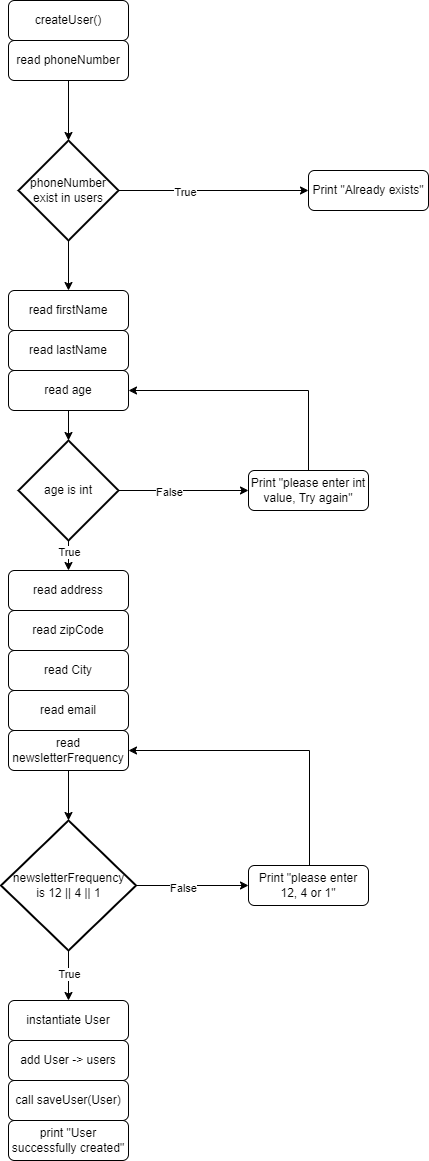

The diagram above was exported from draw.io. Its source (the exported page's mxGraphModel, read from the mxfile embedded in the PNG):
<mxGraphModel dx="1098" dy="2157" grid="1" gridSize="10" guides="1" tooltips="1" connect="1" arrows="1" fold="1" page="1" pageScale="1" pageWidth="827" pageHeight="1169" math="0" shadow="0">
  <root>
    <mxCell id="WIyWlLk6GJQsqaUBKTNV-0" />
    <mxCell id="WIyWlLk6GJQsqaUBKTNV-1" parent="WIyWlLk6GJQsqaUBKTNV-0" />
    <mxCell id="WIyWlLk6GJQsqaUBKTNV-3" value="createUser()" style="rounded=1;whiteSpace=wrap;html=1;fontSize=12;glass=0;strokeWidth=1;shadow=0;" parent="WIyWlLk6GJQsqaUBKTNV-1" vertex="1">
      <mxGeometry x="160" y="-50" width="120" height="40" as="geometry" />
    </mxCell>
    <mxCell id="tuIsLnyiJlI8DmKdW_5I-0" value="read phoneNumber" style="rounded=1;whiteSpace=wrap;html=1;fontSize=12;glass=0;strokeWidth=1;shadow=0;" vertex="1" parent="WIyWlLk6GJQsqaUBKTNV-1">
      <mxGeometry x="160" y="-10" width="120" height="40" as="geometry" />
    </mxCell>
    <mxCell id="tuIsLnyiJlI8DmKdW_5I-3" style="edgeStyle=orthogonalEdgeStyle;rounded=0;orthogonalLoop=1;jettySize=auto;html=1;entryX=0;entryY=0.5;entryDx=0;entryDy=0;" edge="1" parent="WIyWlLk6GJQsqaUBKTNV-1" source="tuIsLnyiJlI8DmKdW_5I-1" target="tuIsLnyiJlI8DmKdW_5I-5">
      <mxGeometry relative="1" as="geometry">
        <mxPoint x="410" y="140" as="targetPoint" />
      </mxGeometry>
    </mxCell>
    <mxCell id="tuIsLnyiJlI8DmKdW_5I-4" value="True" style="edgeLabel;html=1;align=center;verticalAlign=middle;resizable=0;points=[];" vertex="1" connectable="0" parent="tuIsLnyiJlI8DmKdW_5I-3">
      <mxGeometry x="-0.3025" y="-1" relative="1" as="geometry">
        <mxPoint as="offset" />
      </mxGeometry>
    </mxCell>
    <mxCell id="tuIsLnyiJlI8DmKdW_5I-25" style="edgeStyle=orthogonalEdgeStyle;rounded=0;orthogonalLoop=1;jettySize=auto;html=1;entryX=0.5;entryY=0;entryDx=0;entryDy=0;" edge="1" parent="WIyWlLk6GJQsqaUBKTNV-1" source="tuIsLnyiJlI8DmKdW_5I-1" target="tuIsLnyiJlI8DmKdW_5I-6">
      <mxGeometry relative="1" as="geometry" />
    </mxCell>
    <mxCell id="tuIsLnyiJlI8DmKdW_5I-1" value="phoneNumber exist in users" style="strokeWidth=2;html=1;shape=mxgraph.flowchart.decision;whiteSpace=wrap;" vertex="1" parent="WIyWlLk6GJQsqaUBKTNV-1">
      <mxGeometry x="170" y="90" width="100" height="100" as="geometry" />
    </mxCell>
    <mxCell id="tuIsLnyiJlI8DmKdW_5I-2" style="edgeStyle=orthogonalEdgeStyle;rounded=0;orthogonalLoop=1;jettySize=auto;html=1;entryX=0.5;entryY=0;entryDx=0;entryDy=0;entryPerimeter=0;" edge="1" parent="WIyWlLk6GJQsqaUBKTNV-1" source="tuIsLnyiJlI8DmKdW_5I-0" target="tuIsLnyiJlI8DmKdW_5I-1">
      <mxGeometry relative="1" as="geometry" />
    </mxCell>
    <mxCell id="tuIsLnyiJlI8DmKdW_5I-5" value="Print &quot;Already exists&quot;" style="rounded=1;whiteSpace=wrap;html=1;fontSize=12;glass=0;strokeWidth=1;shadow=0;" vertex="1" parent="WIyWlLk6GJQsqaUBKTNV-1">
      <mxGeometry x="460" y="120" width="120" height="40" as="geometry" />
    </mxCell>
    <mxCell id="tuIsLnyiJlI8DmKdW_5I-6" value="read firstName" style="rounded=1;whiteSpace=wrap;html=1;fontSize=12;glass=0;strokeWidth=1;shadow=0;" vertex="1" parent="WIyWlLk6GJQsqaUBKTNV-1">
      <mxGeometry x="160" y="240" width="120" height="40" as="geometry" />
    </mxCell>
    <mxCell id="tuIsLnyiJlI8DmKdW_5I-7" value="read lastName" style="rounded=1;whiteSpace=wrap;html=1;fontSize=12;glass=0;strokeWidth=1;shadow=0;" vertex="1" parent="WIyWlLk6GJQsqaUBKTNV-1">
      <mxGeometry x="160" y="280" width="120" height="40" as="geometry" />
    </mxCell>
    <mxCell id="tuIsLnyiJlI8DmKdW_5I-16" style="edgeStyle=orthogonalEdgeStyle;rounded=0;orthogonalLoop=1;jettySize=auto;html=1;" edge="1" parent="WIyWlLk6GJQsqaUBKTNV-1" source="tuIsLnyiJlI8DmKdW_5I-10" target="tuIsLnyiJlI8DmKdW_5I-11">
      <mxGeometry relative="1" as="geometry" />
    </mxCell>
    <mxCell id="tuIsLnyiJlI8DmKdW_5I-10" value="read age" style="rounded=1;whiteSpace=wrap;html=1;fontSize=12;glass=0;strokeWidth=1;shadow=0;" vertex="1" parent="WIyWlLk6GJQsqaUBKTNV-1">
      <mxGeometry x="160" y="320" width="120" height="40" as="geometry" />
    </mxCell>
    <mxCell id="tuIsLnyiJlI8DmKdW_5I-13" style="edgeStyle=orthogonalEdgeStyle;rounded=0;orthogonalLoop=1;jettySize=auto;html=1;entryX=0;entryY=0.5;entryDx=0;entryDy=0;" edge="1" parent="WIyWlLk6GJQsqaUBKTNV-1" source="tuIsLnyiJlI8DmKdW_5I-11" target="tuIsLnyiJlI8DmKdW_5I-12">
      <mxGeometry relative="1" as="geometry" />
    </mxCell>
    <mxCell id="tuIsLnyiJlI8DmKdW_5I-14" value="False" style="edgeLabel;html=1;align=center;verticalAlign=middle;resizable=0;points=[];" vertex="1" connectable="0" parent="tuIsLnyiJlI8DmKdW_5I-13">
      <mxGeometry x="-0.2308" y="-1" relative="1" as="geometry">
        <mxPoint as="offset" />
      </mxGeometry>
    </mxCell>
    <mxCell id="tuIsLnyiJlI8DmKdW_5I-22" style="edgeStyle=orthogonalEdgeStyle;rounded=0;orthogonalLoop=1;jettySize=auto;html=1;entryX=0.5;entryY=0;entryDx=0;entryDy=0;" edge="1" parent="WIyWlLk6GJQsqaUBKTNV-1" source="tuIsLnyiJlI8DmKdW_5I-11" target="tuIsLnyiJlI8DmKdW_5I-17">
      <mxGeometry relative="1" as="geometry" />
    </mxCell>
    <mxCell id="tuIsLnyiJlI8DmKdW_5I-37" value="True" style="edgeLabel;html=1;align=center;verticalAlign=middle;resizable=0;points=[];" vertex="1" connectable="0" parent="tuIsLnyiJlI8DmKdW_5I-22">
      <mxGeometry x="0.24" relative="1" as="geometry">
        <mxPoint as="offset" />
      </mxGeometry>
    </mxCell>
    <mxCell id="tuIsLnyiJlI8DmKdW_5I-11" value="age is int" style="strokeWidth=2;html=1;shape=mxgraph.flowchart.decision;whiteSpace=wrap;" vertex="1" parent="WIyWlLk6GJQsqaUBKTNV-1">
      <mxGeometry x="170" y="390" width="100" height="100" as="geometry" />
    </mxCell>
    <mxCell id="tuIsLnyiJlI8DmKdW_5I-15" style="edgeStyle=orthogonalEdgeStyle;rounded=0;orthogonalLoop=1;jettySize=auto;html=1;entryX=1;entryY=0.5;entryDx=0;entryDy=0;" edge="1" parent="WIyWlLk6GJQsqaUBKTNV-1" source="tuIsLnyiJlI8DmKdW_5I-12" target="tuIsLnyiJlI8DmKdW_5I-10">
      <mxGeometry relative="1" as="geometry">
        <mxPoint x="460" y="360" as="targetPoint" />
        <Array as="points">
          <mxPoint x="460" y="340" />
        </Array>
      </mxGeometry>
    </mxCell>
    <mxCell id="tuIsLnyiJlI8DmKdW_5I-12" value="Print &quot;please enter int value, Try again&quot;" style="rounded=1;whiteSpace=wrap;html=1;fontSize=12;glass=0;strokeWidth=1;shadow=0;" vertex="1" parent="WIyWlLk6GJQsqaUBKTNV-1">
      <mxGeometry x="400" y="420" width="120" height="40" as="geometry" />
    </mxCell>
    <mxCell id="tuIsLnyiJlI8DmKdW_5I-17" value="read address" style="rounded=1;whiteSpace=wrap;html=1;fontSize=12;glass=0;strokeWidth=1;shadow=0;" vertex="1" parent="WIyWlLk6GJQsqaUBKTNV-1">
      <mxGeometry x="160" y="520" width="120" height="40" as="geometry" />
    </mxCell>
    <mxCell id="tuIsLnyiJlI8DmKdW_5I-18" value="read zipCode" style="rounded=1;whiteSpace=wrap;html=1;fontSize=12;glass=0;strokeWidth=1;shadow=0;" vertex="1" parent="WIyWlLk6GJQsqaUBKTNV-1">
      <mxGeometry x="160" y="560" width="120" height="40" as="geometry" />
    </mxCell>
    <mxCell id="tuIsLnyiJlI8DmKdW_5I-19" value="read City" style="rounded=1;whiteSpace=wrap;html=1;fontSize=12;glass=0;strokeWidth=1;shadow=0;" vertex="1" parent="WIyWlLk6GJQsqaUBKTNV-1">
      <mxGeometry x="160" y="600" width="120" height="40" as="geometry" />
    </mxCell>
    <mxCell id="tuIsLnyiJlI8DmKdW_5I-20" value="read email" style="rounded=1;whiteSpace=wrap;html=1;fontSize=12;glass=0;strokeWidth=1;shadow=0;" vertex="1" parent="WIyWlLk6GJQsqaUBKTNV-1">
      <mxGeometry x="160" y="640" width="120" height="40" as="geometry" />
    </mxCell>
    <mxCell id="tuIsLnyiJlI8DmKdW_5I-21" value="read newsletterFrequency" style="rounded=1;whiteSpace=wrap;html=1;fontSize=12;glass=0;strokeWidth=1;shadow=0;" vertex="1" parent="WIyWlLk6GJQsqaUBKTNV-1">
      <mxGeometry x="160" y="680" width="120" height="40" as="geometry" />
    </mxCell>
    <mxCell id="tuIsLnyiJlI8DmKdW_5I-27" style="edgeStyle=orthogonalEdgeStyle;rounded=0;orthogonalLoop=1;jettySize=auto;html=1;entryX=0;entryY=0.5;entryDx=0;entryDy=0;" edge="1" parent="WIyWlLk6GJQsqaUBKTNV-1" source="tuIsLnyiJlI8DmKdW_5I-23" target="tuIsLnyiJlI8DmKdW_5I-26">
      <mxGeometry relative="1" as="geometry" />
    </mxCell>
    <mxCell id="tuIsLnyiJlI8DmKdW_5I-29" value="False" style="edgeLabel;html=1;align=center;verticalAlign=middle;resizable=0;points=[];" vertex="1" connectable="0" parent="tuIsLnyiJlI8DmKdW_5I-27">
      <mxGeometry x="-0.1733" y="-2" relative="1" as="geometry">
        <mxPoint as="offset" />
      </mxGeometry>
    </mxCell>
    <mxCell id="tuIsLnyiJlI8DmKdW_5I-31" style="edgeStyle=orthogonalEdgeStyle;rounded=0;orthogonalLoop=1;jettySize=auto;html=1;entryX=0.5;entryY=0;entryDx=0;entryDy=0;" edge="1" parent="WIyWlLk6GJQsqaUBKTNV-1" source="tuIsLnyiJlI8DmKdW_5I-23" target="tuIsLnyiJlI8DmKdW_5I-30">
      <mxGeometry relative="1" as="geometry" />
    </mxCell>
    <mxCell id="tuIsLnyiJlI8DmKdW_5I-36" value="True" style="edgeLabel;html=1;align=center;verticalAlign=middle;resizable=0;points=[];" vertex="1" connectable="0" parent="tuIsLnyiJlI8DmKdW_5I-31">
      <mxGeometry x="-0.08" relative="1" as="geometry">
        <mxPoint as="offset" />
      </mxGeometry>
    </mxCell>
    <mxCell id="tuIsLnyiJlI8DmKdW_5I-23" value="newsletterFrequency&lt;div&gt;is 12 || 4 || 1&lt;/div&gt;" style="strokeWidth=2;html=1;shape=mxgraph.flowchart.decision;whiteSpace=wrap;" vertex="1" parent="WIyWlLk6GJQsqaUBKTNV-1">
      <mxGeometry x="152.5" y="770" width="135" height="130" as="geometry" />
    </mxCell>
    <mxCell id="tuIsLnyiJlI8DmKdW_5I-24" style="edgeStyle=orthogonalEdgeStyle;rounded=0;orthogonalLoop=1;jettySize=auto;html=1;entryX=0.5;entryY=0;entryDx=0;entryDy=0;entryPerimeter=0;" edge="1" parent="WIyWlLk6GJQsqaUBKTNV-1" source="tuIsLnyiJlI8DmKdW_5I-21" target="tuIsLnyiJlI8DmKdW_5I-23">
      <mxGeometry relative="1" as="geometry" />
    </mxCell>
    <mxCell id="tuIsLnyiJlI8DmKdW_5I-28" style="edgeStyle=orthogonalEdgeStyle;rounded=0;orthogonalLoop=1;jettySize=auto;html=1;" edge="1" parent="WIyWlLk6GJQsqaUBKTNV-1" source="tuIsLnyiJlI8DmKdW_5I-26" target="tuIsLnyiJlI8DmKdW_5I-21">
      <mxGeometry relative="1" as="geometry">
        <mxPoint x="460" y="710" as="targetPoint" />
        <Array as="points">
          <mxPoint x="461" y="700" />
        </Array>
      </mxGeometry>
    </mxCell>
    <mxCell id="tuIsLnyiJlI8DmKdW_5I-26" value="Print &quot;please enter 12, 4 or 1&quot;" style="rounded=1;whiteSpace=wrap;html=1;fontSize=12;glass=0;strokeWidth=1;shadow=0;" vertex="1" parent="WIyWlLk6GJQsqaUBKTNV-1">
      <mxGeometry x="400" y="815" width="120" height="40" as="geometry" />
    </mxCell>
    <mxCell id="tuIsLnyiJlI8DmKdW_5I-30" value="instantiate User" style="rounded=1;whiteSpace=wrap;html=1;fontSize=12;glass=0;strokeWidth=1;shadow=0;" vertex="1" parent="WIyWlLk6GJQsqaUBKTNV-1">
      <mxGeometry x="160" y="950" width="120" height="40" as="geometry" />
    </mxCell>
    <mxCell id="tuIsLnyiJlI8DmKdW_5I-32" value="add User -&amp;gt; users" style="rounded=1;whiteSpace=wrap;html=1;fontSize=12;glass=0;strokeWidth=1;shadow=0;" vertex="1" parent="WIyWlLk6GJQsqaUBKTNV-1">
      <mxGeometry x="160" y="990" width="120" height="40" as="geometry" />
    </mxCell>
    <mxCell id="tuIsLnyiJlI8DmKdW_5I-34" value="call saveUser(User)" style="rounded=1;whiteSpace=wrap;html=1;fontSize=12;glass=0;strokeWidth=1;shadow=0;" vertex="1" parent="WIyWlLk6GJQsqaUBKTNV-1">
      <mxGeometry x="160" y="1030" width="120" height="40" as="geometry" />
    </mxCell>
    <mxCell id="tuIsLnyiJlI8DmKdW_5I-35" value="print &quot;User successfully created&quot;" style="rounded=1;whiteSpace=wrap;html=1;fontSize=12;glass=0;strokeWidth=1;shadow=0;" vertex="1" parent="WIyWlLk6GJQsqaUBKTNV-1">
      <mxGeometry x="160" y="1070" width="120" height="40" as="geometry" />
    </mxCell>
  </root>
</mxGraphModel>